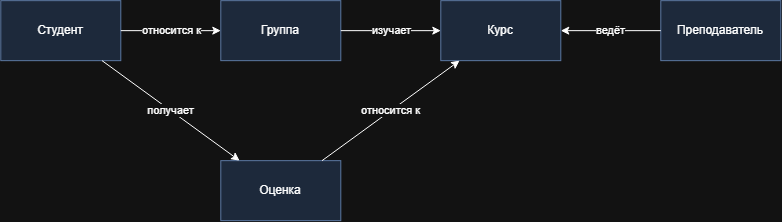

The diagram above was exported from draw.io. Its source (the exported page's mxGraphModel, read from the mxfile embedded in the PNG):
<mxGraphModel dx="1611" dy="929" grid="1" gridSize="10" guides="1" tooltips="1" connect="1" arrows="1" fold="1" page="1" pageScale="1" pageWidth="827" pageHeight="1169" math="0" shadow="0">
  <root>
    <mxCell id="0" />
    <mxCell id="1" parent="0" />
    <mxCell id="2" parent="1" style="whiteSpace=wrap;html=1;fillColor=#dae8fc;strokeColor=#6c8ebf;" value="Студент" vertex="1">
      <mxGeometry height="60" width="120" x="40" y="160" as="geometry" />
    </mxCell>
    <mxCell id="3" parent="1" style="whiteSpace=wrap;html=1;fillColor=#dae8fc;strokeColor=#6c8ebf;" value="Группа" vertex="1">
      <mxGeometry height="60" width="120" x="260" y="160" as="geometry" />
    </mxCell>
    <mxCell id="4" parent="1" style="whiteSpace=wrap;html=1;fillColor=#dae8fc;strokeColor=#6c8ebf;" value="Курс" vertex="1">
      <mxGeometry height="60" width="120" x="480" y="160" as="geometry" />
    </mxCell>
    <mxCell id="5" parent="1" style="whiteSpace=wrap;html=1;fillColor=#dae8fc;strokeColor=#6c8ebf;" value="Преподаватель" vertex="1">
      <mxGeometry height="60" width="120" x="700" y="160" as="geometry" />
    </mxCell>
    <mxCell id="6" parent="1" style="whiteSpace=wrap;html=1;fillColor=#dae8fc;strokeColor=#6c8ebf;" value="Оценка" vertex="1">
      <mxGeometry height="60" width="120" x="260" y="320" as="geometry" />
    </mxCell>
    <mxCell id="7" edge="1" parent="1" source="2" style="endArrow=classic;html=1;" target="3" value="относится к">
      <mxGeometry relative="1" as="geometry" />
    </mxCell>
    <mxCell id="8" edge="1" parent="1" source="3" style="endArrow=classic;html=1;" target="4" value="изучает">
      <mxGeometry relative="1" as="geometry" />
    </mxCell>
    <mxCell id="9" edge="1" parent="1" source="5" style="endArrow=classic;html=1;" target="4" value="ведёт">
      <mxGeometry relative="1" as="geometry" />
    </mxCell>
    <mxCell id="10" edge="1" parent="1" source="2" style="endArrow=classic;html=1;" target="6" value="получает">
      <mxGeometry relative="1" as="geometry" />
    </mxCell>
    <mxCell id="11" edge="1" parent="1" source="6" style="endArrow=classic;html=1;" target="4" value="относится к">
      <mxGeometry relative="1" as="geometry" />
    </mxCell>
  </root>
</mxGraphModel>